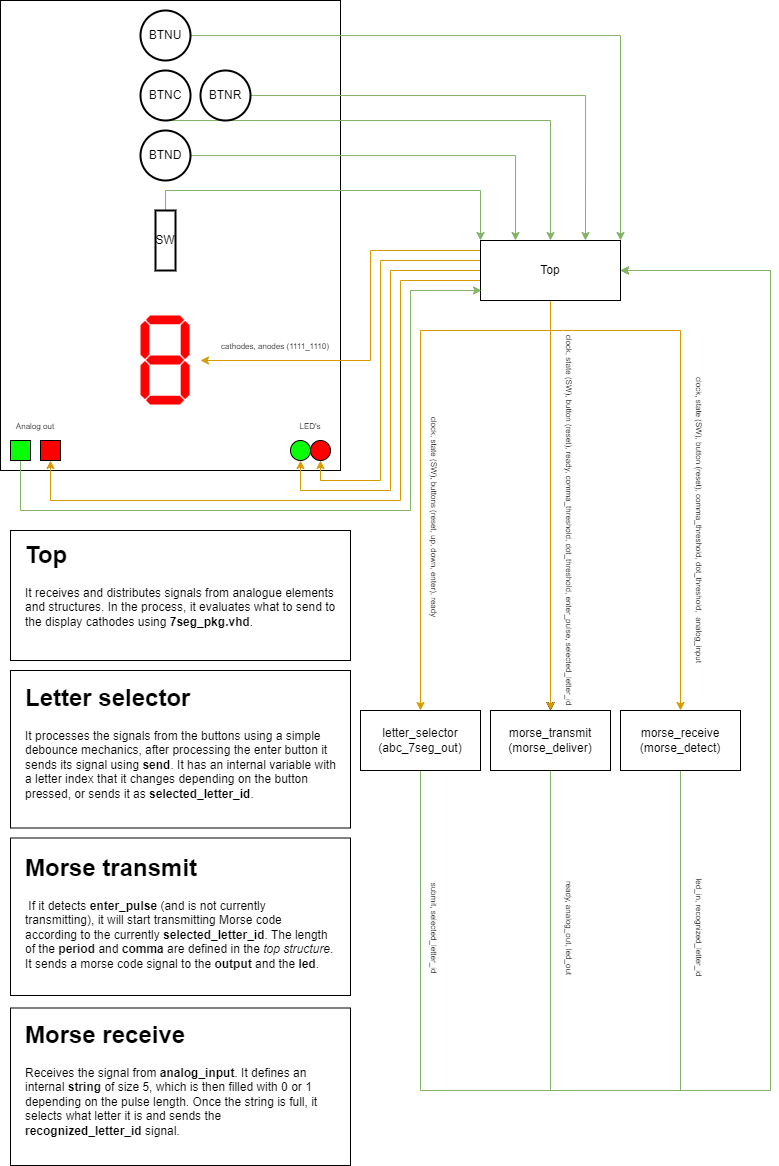

The diagram above was exported from draw.io. Its source (the exported page's mxGraphModel, read from the mxfile embedded in the PNG):
<mxGraphModel dx="1430" dy="770" grid="1" gridSize="10" guides="1" tooltips="1" connect="1" arrows="1" fold="1" page="1" pageScale="1" pageWidth="827" pageHeight="1169" math="0" shadow="0">
  <root>
    <mxCell id="WIyWlLk6GJQsqaUBKTNV-0" />
    <mxCell id="WIyWlLk6GJQsqaUBKTNV-1" parent="WIyWlLk6GJQsqaUBKTNV-0" />
    <mxCell id="1ZhYqSvuSqNk0G4pkEIp-64" value="" style="rounded=0;whiteSpace=wrap;html=1;" vertex="1" parent="WIyWlLk6GJQsqaUBKTNV-1">
      <mxGeometry x="10" y="530" width="340" height="130" as="geometry" />
    </mxCell>
    <mxCell id="1ZhYqSvuSqNk0G4pkEIp-28" value="" style="rounded=0;whiteSpace=wrap;html=1;" vertex="1" parent="WIyWlLk6GJQsqaUBKTNV-1">
      <mxGeometry width="340" height="470" as="geometry" />
    </mxCell>
    <mxCell id="1ZhYqSvuSqNk0G4pkEIp-5" value="" style="edgeStyle=orthogonalEdgeStyle;rounded=0;orthogonalLoop=1;jettySize=auto;html=1;fillColor=#ffe6cc;strokeColor=#d79b00;" edge="1" parent="WIyWlLk6GJQsqaUBKTNV-1" source="1ZhYqSvuSqNk0G4pkEIp-0" target="1ZhYqSvuSqNk0G4pkEIp-4">
      <mxGeometry relative="1" as="geometry">
        <Array as="points">
          <mxPoint x="550" y="330" />
          <mxPoint x="420" y="330" />
        </Array>
      </mxGeometry>
    </mxCell>
    <mxCell id="1ZhYqSvuSqNk0G4pkEIp-7" value="" style="edgeStyle=orthogonalEdgeStyle;rounded=0;orthogonalLoop=1;jettySize=auto;html=1;" edge="1" parent="WIyWlLk6GJQsqaUBKTNV-1" source="1ZhYqSvuSqNk0G4pkEIp-0" target="1ZhYqSvuSqNk0G4pkEIp-6">
      <mxGeometry relative="1" as="geometry" />
    </mxCell>
    <mxCell id="1ZhYqSvuSqNk0G4pkEIp-8" value="" style="edgeStyle=orthogonalEdgeStyle;rounded=0;orthogonalLoop=1;jettySize=auto;html=1;" edge="1" parent="WIyWlLk6GJQsqaUBKTNV-1" source="1ZhYqSvuSqNk0G4pkEIp-0" target="1ZhYqSvuSqNk0G4pkEIp-6">
      <mxGeometry relative="1" as="geometry" />
    </mxCell>
    <mxCell id="1ZhYqSvuSqNk0G4pkEIp-9" value="" style="edgeStyle=orthogonalEdgeStyle;rounded=0;orthogonalLoop=1;jettySize=auto;html=1;fillColor=#ffe6cc;strokeColor=#d79b00;" edge="1" parent="WIyWlLk6GJQsqaUBKTNV-1" source="1ZhYqSvuSqNk0G4pkEIp-0" target="1ZhYqSvuSqNk0G4pkEIp-6">
      <mxGeometry relative="1" as="geometry" />
    </mxCell>
    <mxCell id="1ZhYqSvuSqNk0G4pkEIp-11" value="" style="edgeStyle=orthogonalEdgeStyle;rounded=0;orthogonalLoop=1;jettySize=auto;html=1;fillColor=#ffe6cc;strokeColor=#d79b00;" edge="1" parent="WIyWlLk6GJQsqaUBKTNV-1" source="1ZhYqSvuSqNk0G4pkEIp-0" target="1ZhYqSvuSqNk0G4pkEIp-10">
      <mxGeometry relative="1" as="geometry">
        <Array as="points">
          <mxPoint x="550" y="330" />
          <mxPoint x="680" y="330" />
        </Array>
      </mxGeometry>
    </mxCell>
    <mxCell id="1ZhYqSvuSqNk0G4pkEIp-30" style="edgeStyle=orthogonalEdgeStyle;rounded=0;orthogonalLoop=1;jettySize=auto;html=1;fillColor=#ffe6cc;strokeColor=#d79b00;" edge="1" parent="WIyWlLk6GJQsqaUBKTNV-1" source="1ZhYqSvuSqNk0G4pkEIp-0">
      <mxGeometry relative="1" as="geometry">
        <mxPoint x="200" y="360" as="targetPoint" />
        <Array as="points">
          <mxPoint x="370" y="250" />
          <mxPoint x="370" y="360" />
        </Array>
      </mxGeometry>
    </mxCell>
    <mxCell id="1ZhYqSvuSqNk0G4pkEIp-45" style="edgeStyle=orthogonalEdgeStyle;rounded=0;orthogonalLoop=1;jettySize=auto;html=1;entryX=0.5;entryY=1;entryDx=0;entryDy=0;fillColor=#ffe6cc;strokeColor=#d79b00;" edge="1" parent="WIyWlLk6GJQsqaUBKTNV-1" source="1ZhYqSvuSqNk0G4pkEIp-0" target="1ZhYqSvuSqNk0G4pkEIp-43">
      <mxGeometry relative="1" as="geometry">
        <Array as="points">
          <mxPoint x="380" y="260" />
          <mxPoint x="380" y="480" />
          <mxPoint x="320" y="480" />
        </Array>
      </mxGeometry>
    </mxCell>
    <mxCell id="1ZhYqSvuSqNk0G4pkEIp-46" style="edgeStyle=orthogonalEdgeStyle;rounded=0;orthogonalLoop=1;jettySize=auto;html=1;entryX=0.5;entryY=1;entryDx=0;entryDy=0;fillColor=#ffe6cc;strokeColor=#d79b00;" edge="1" parent="WIyWlLk6GJQsqaUBKTNV-1" source="1ZhYqSvuSqNk0G4pkEIp-0" target="1ZhYqSvuSqNk0G4pkEIp-44">
      <mxGeometry relative="1" as="geometry">
        <Array as="points">
          <mxPoint x="390" y="270" />
          <mxPoint x="390" y="490" />
          <mxPoint x="300" y="490" />
        </Array>
      </mxGeometry>
    </mxCell>
    <mxCell id="1ZhYqSvuSqNk0G4pkEIp-54" style="edgeStyle=orthogonalEdgeStyle;rounded=0;orthogonalLoop=1;jettySize=auto;html=1;entryX=0.5;entryY=1;entryDx=0;entryDy=0;fillColor=#ffe6cc;strokeColor=#d79b00;" edge="1" parent="WIyWlLk6GJQsqaUBKTNV-1" source="1ZhYqSvuSqNk0G4pkEIp-0" target="1ZhYqSvuSqNk0G4pkEIp-50">
      <mxGeometry relative="1" as="geometry">
        <Array as="points">
          <mxPoint x="400" y="280" />
          <mxPoint x="400" y="500" />
          <mxPoint x="50" y="500" />
        </Array>
      </mxGeometry>
    </mxCell>
    <mxCell id="1ZhYqSvuSqNk0G4pkEIp-0" value="Top" style="rounded=0;whiteSpace=wrap;html=1;" vertex="1" parent="WIyWlLk6GJQsqaUBKTNV-1">
      <mxGeometry x="480" y="240" width="140" height="60" as="geometry" />
    </mxCell>
    <mxCell id="1ZhYqSvuSqNk0G4pkEIp-36" style="edgeStyle=orthogonalEdgeStyle;rounded=0;orthogonalLoop=1;jettySize=auto;html=1;entryX=1;entryY=0.5;entryDx=0;entryDy=0;fillColor=#d5e8d4;strokeColor=#82b366;" edge="1" parent="WIyWlLk6GJQsqaUBKTNV-1" source="1ZhYqSvuSqNk0G4pkEIp-4" target="1ZhYqSvuSqNk0G4pkEIp-0">
      <mxGeometry relative="1" as="geometry">
        <Array as="points">
          <mxPoint x="420" y="1090" />
          <mxPoint x="770" y="1090" />
          <mxPoint x="770" y="270" />
        </Array>
      </mxGeometry>
    </mxCell>
    <mxCell id="1ZhYqSvuSqNk0G4pkEIp-4" value="letter_selector&lt;br&gt;(abc_7seg_out)" style="rounded=0;whiteSpace=wrap;html=1;" vertex="1" parent="WIyWlLk6GJQsqaUBKTNV-1">
      <mxGeometry x="360" y="710" width="120" height="60" as="geometry" />
    </mxCell>
    <mxCell id="1ZhYqSvuSqNk0G4pkEIp-38" style="edgeStyle=orthogonalEdgeStyle;rounded=0;orthogonalLoop=1;jettySize=auto;html=1;fillColor=#d5e8d4;strokeColor=#82b366;" edge="1" parent="WIyWlLk6GJQsqaUBKTNV-1" source="1ZhYqSvuSqNk0G4pkEIp-6">
      <mxGeometry relative="1" as="geometry">
        <mxPoint x="620" y="270" as="targetPoint" />
        <Array as="points">
          <mxPoint x="550" y="1090" />
          <mxPoint x="770" y="1090" />
          <mxPoint x="770" y="270" />
        </Array>
      </mxGeometry>
    </mxCell>
    <mxCell id="1ZhYqSvuSqNk0G4pkEIp-6" value="morse_transmit&lt;br&gt;(morse_deliver)" style="rounded=0;whiteSpace=wrap;html=1;" vertex="1" parent="WIyWlLk6GJQsqaUBKTNV-1">
      <mxGeometry x="490" y="710" width="120" height="60" as="geometry" />
    </mxCell>
    <mxCell id="1ZhYqSvuSqNk0G4pkEIp-37" style="edgeStyle=orthogonalEdgeStyle;rounded=0;orthogonalLoop=1;jettySize=auto;html=1;exitX=0.5;exitY=1;exitDx=0;exitDy=0;entryX=1;entryY=0.5;entryDx=0;entryDy=0;fillColor=#d5e8d4;strokeColor=#82b366;" edge="1" parent="WIyWlLk6GJQsqaUBKTNV-1" source="1ZhYqSvuSqNk0G4pkEIp-10" target="1ZhYqSvuSqNk0G4pkEIp-0">
      <mxGeometry relative="1" as="geometry">
        <Array as="points">
          <mxPoint x="680" y="1090" />
          <mxPoint x="770" y="1090" />
          <mxPoint x="770" y="270" />
        </Array>
      </mxGeometry>
    </mxCell>
    <mxCell id="1ZhYqSvuSqNk0G4pkEIp-10" value="morse_receive&lt;br&gt;(morse_detect)" style="rounded=0;whiteSpace=wrap;html=1;" vertex="1" parent="WIyWlLk6GJQsqaUBKTNV-1">
      <mxGeometry x="620" y="710" width="120" height="60" as="geometry" />
    </mxCell>
    <mxCell id="1ZhYqSvuSqNk0G4pkEIp-24" style="edgeStyle=orthogonalEdgeStyle;rounded=0;orthogonalLoop=1;jettySize=auto;html=1;entryX=0.5;entryY=0;entryDx=0;entryDy=0;fillColor=#d5e8d4;strokeColor=#82b366;" edge="1" parent="WIyWlLk6GJQsqaUBKTNV-1" source="1ZhYqSvuSqNk0G4pkEIp-13" target="1ZhYqSvuSqNk0G4pkEIp-0">
      <mxGeometry relative="1" as="geometry">
        <Array as="points">
          <mxPoint x="550" y="120" />
        </Array>
      </mxGeometry>
    </mxCell>
    <mxCell id="1ZhYqSvuSqNk0G4pkEIp-13" value="BTNC" style="ellipse;whiteSpace=wrap;html=1;aspect=fixed;strokeWidth=2;" vertex="1" parent="WIyWlLk6GJQsqaUBKTNV-1">
      <mxGeometry x="140" y="70" width="50" height="50" as="geometry" />
    </mxCell>
    <mxCell id="1ZhYqSvuSqNk0G4pkEIp-22" style="edgeStyle=orthogonalEdgeStyle;rounded=0;orthogonalLoop=1;jettySize=auto;html=1;entryX=0.75;entryY=0;entryDx=0;entryDy=0;fillColor=#d5e8d4;strokeColor=#82b366;" edge="1" parent="WIyWlLk6GJQsqaUBKTNV-1" source="1ZhYqSvuSqNk0G4pkEIp-14" target="1ZhYqSvuSqNk0G4pkEIp-0">
      <mxGeometry relative="1" as="geometry" />
    </mxCell>
    <mxCell id="1ZhYqSvuSqNk0G4pkEIp-14" value="BTNR" style="ellipse;whiteSpace=wrap;html=1;aspect=fixed;strokeWidth=2;" vertex="1" parent="WIyWlLk6GJQsqaUBKTNV-1">
      <mxGeometry x="200" y="70" width="50" height="50" as="geometry" />
    </mxCell>
    <mxCell id="1ZhYqSvuSqNk0G4pkEIp-21" style="edgeStyle=orthogonalEdgeStyle;rounded=0;orthogonalLoop=1;jettySize=auto;html=1;entryX=0.25;entryY=0;entryDx=0;entryDy=0;fillColor=#d5e8d4;strokeColor=#82b366;" edge="1" parent="WIyWlLk6GJQsqaUBKTNV-1" source="1ZhYqSvuSqNk0G4pkEIp-15" target="1ZhYqSvuSqNk0G4pkEIp-0">
      <mxGeometry relative="1" as="geometry">
        <mxPoint x="470" y="240" as="targetPoint" />
      </mxGeometry>
    </mxCell>
    <mxCell id="1ZhYqSvuSqNk0G4pkEIp-15" value="BTND" style="ellipse;whiteSpace=wrap;html=1;aspect=fixed;strokeWidth=2;" vertex="1" parent="WIyWlLk6GJQsqaUBKTNV-1">
      <mxGeometry x="140" y="130" width="50" height="50" as="geometry" />
    </mxCell>
    <mxCell id="1ZhYqSvuSqNk0G4pkEIp-23" style="edgeStyle=orthogonalEdgeStyle;rounded=0;orthogonalLoop=1;jettySize=auto;html=1;entryX=1;entryY=0;entryDx=0;entryDy=0;fillColor=#d5e8d4;strokeColor=#82b366;" edge="1" parent="WIyWlLk6GJQsqaUBKTNV-1" source="1ZhYqSvuSqNk0G4pkEIp-16" target="1ZhYqSvuSqNk0G4pkEIp-0">
      <mxGeometry relative="1" as="geometry" />
    </mxCell>
    <mxCell id="1ZhYqSvuSqNk0G4pkEIp-16" value="BTNU" style="ellipse;whiteSpace=wrap;html=1;aspect=fixed;strokeWidth=2;" vertex="1" parent="WIyWlLk6GJQsqaUBKTNV-1">
      <mxGeometry x="140" y="10" width="50" height="50" as="geometry" />
    </mxCell>
    <mxCell id="1ZhYqSvuSqNk0G4pkEIp-27" style="edgeStyle=orthogonalEdgeStyle;rounded=0;orthogonalLoop=1;jettySize=auto;html=1;entryX=0;entryY=0;entryDx=0;entryDy=0;fillColor=#d5e8d4;strokeColor=#82b366;" edge="1" parent="WIyWlLk6GJQsqaUBKTNV-1" source="1ZhYqSvuSqNk0G4pkEIp-20" target="1ZhYqSvuSqNk0G4pkEIp-0">
      <mxGeometry relative="1" as="geometry">
        <Array as="points">
          <mxPoint x="165" y="190" />
          <mxPoint x="480" y="190" />
        </Array>
      </mxGeometry>
    </mxCell>
    <mxCell id="1ZhYqSvuSqNk0G4pkEIp-20" value="SW" style="rounded=0;whiteSpace=wrap;html=1;strokeWidth=2;" vertex="1" parent="WIyWlLk6GJQsqaUBKTNV-1">
      <mxGeometry x="155" y="210" width="20" height="60" as="geometry" />
    </mxCell>
    <mxCell id="1ZhYqSvuSqNk0G4pkEIp-29" value="" style="shape=image;verticalLabelPosition=bottom;labelBackgroundColor=default;verticalAlign=top;aspect=fixed;imageAspect=0;image=https://upload.wikimedia.org/wikipedia/commons/thumb/a/ab/7-segment_abcdefg.svg/614px-7-segment_abcdefg.svg.png;" vertex="1" parent="WIyWlLk6GJQsqaUBKTNV-1">
      <mxGeometry x="135" y="310" width="60" height="100" as="geometry" />
    </mxCell>
    <mxCell id="1ZhYqSvuSqNk0G4pkEIp-31" value="&lt;font style=&quot;font-size: 8px;&quot;&gt;cathodes, anodes (1111_1110)&lt;/font&gt;" style="text;html=1;strokeColor=none;fillColor=none;align=center;verticalAlign=middle;whiteSpace=wrap;rounded=0;" vertex="1" parent="WIyWlLk6GJQsqaUBKTNV-1">
      <mxGeometry x="210" y="330" width="130" height="30" as="geometry" />
    </mxCell>
    <mxCell id="1ZhYqSvuSqNk0G4pkEIp-32" value="&lt;font style=&quot;font-size: 8px;&quot;&gt;clock, state (SW), buttons (reset, up, down, enter), ready&lt;/font&gt;" style="text;html=1;strokeColor=none;fillColor=none;align=center;verticalAlign=middle;whiteSpace=wrap;rounded=0;rotation=90;" vertex="1" parent="WIyWlLk6GJQsqaUBKTNV-1">
      <mxGeometry x="247.5" y="502.5" width="375" height="30" as="geometry" />
    </mxCell>
    <mxCell id="1ZhYqSvuSqNk0G4pkEIp-33" value="&lt;font style=&quot;font-size: 8px;&quot;&gt;clock, state (SW), button (reset), ready, comma_threshold, dot_threshold, enter_pulse, selected_letter_id&lt;/font&gt;" style="text;html=1;strokeColor=none;fillColor=none;align=center;verticalAlign=middle;whiteSpace=wrap;rounded=0;rotation=90;" vertex="1" parent="WIyWlLk6GJQsqaUBKTNV-1">
      <mxGeometry x="380" y="505" width="380" height="30" as="geometry" />
    </mxCell>
    <mxCell id="1ZhYqSvuSqNk0G4pkEIp-34" value="&lt;font style=&quot;font-size: 8px;&quot;&gt;clock, state (SW), button (reset), comma_threshold, dot_threshold,&amp;nbsp; analog_input&lt;/font&gt;" style="text;html=1;strokeColor=none;fillColor=none;align=center;verticalAlign=middle;whiteSpace=wrap;rounded=0;rotation=90;" vertex="1" parent="WIyWlLk6GJQsqaUBKTNV-1">
      <mxGeometry x="510" y="505" width="380" height="30" as="geometry" />
    </mxCell>
    <mxCell id="1ZhYqSvuSqNk0G4pkEIp-39" value="&lt;span style=&quot;font-size: 8px;&quot;&gt;submit, selected_letter_id&lt;/span&gt;" style="text;html=1;strokeColor=none;fillColor=none;align=center;verticalAlign=middle;whiteSpace=wrap;rounded=0;rotation=90;" vertex="1" parent="WIyWlLk6GJQsqaUBKTNV-1">
      <mxGeometry x="272.5" y="912.51" width="325" height="30" as="geometry" />
    </mxCell>
    <mxCell id="1ZhYqSvuSqNk0G4pkEIp-40" value="&lt;span style=&quot;font-size: 8px;&quot;&gt;ready, analog_out, led_out&lt;br&gt;&lt;/span&gt;" style="text;html=1;strokeColor=none;fillColor=none;align=center;verticalAlign=middle;whiteSpace=wrap;rounded=0;rotation=90;" vertex="1" parent="WIyWlLk6GJQsqaUBKTNV-1">
      <mxGeometry x="410.62" y="912.51" width="318.75" height="30" as="geometry" />
    </mxCell>
    <mxCell id="1ZhYqSvuSqNk0G4pkEIp-41" value="&lt;span style=&quot;font-size: 8px;&quot;&gt;led_in, recognized_letter_id&lt;/span&gt;" style="text;html=1;strokeColor=none;fillColor=none;align=center;verticalAlign=middle;whiteSpace=wrap;rounded=0;rotation=90;" vertex="1" parent="WIyWlLk6GJQsqaUBKTNV-1">
      <mxGeometry x="541.87" y="912.51" width="316.25" height="30" as="geometry" />
    </mxCell>
    <mxCell id="1ZhYqSvuSqNk0G4pkEIp-43" value="" style="ellipse;whiteSpace=wrap;html=1;aspect=fixed;fillColor=#FF0000;" vertex="1" parent="WIyWlLk6GJQsqaUBKTNV-1">
      <mxGeometry x="310" y="440" width="20" height="20" as="geometry" />
    </mxCell>
    <mxCell id="1ZhYqSvuSqNk0G4pkEIp-44" value="" style="ellipse;whiteSpace=wrap;html=1;aspect=fixed;fillColor=#08FF08;" vertex="1" parent="WIyWlLk6GJQsqaUBKTNV-1">
      <mxGeometry x="290" y="440" width="20" height="20" as="geometry" />
    </mxCell>
    <mxCell id="1ZhYqSvuSqNk0G4pkEIp-47" value="&lt;font style=&quot;font-size: 8px;&quot;&gt;LED's&lt;/font&gt;" style="text;html=1;strokeColor=none;fillColor=none;align=center;verticalAlign=middle;whiteSpace=wrap;rounded=0;" vertex="1" parent="WIyWlLk6GJQsqaUBKTNV-1">
      <mxGeometry x="280" y="410" width="60" height="30" as="geometry" />
    </mxCell>
    <mxCell id="1ZhYqSvuSqNk0G4pkEIp-55" style="edgeStyle=orthogonalEdgeStyle;rounded=0;orthogonalLoop=1;jettySize=auto;html=1;entryX=0.007;entryY=0.833;entryDx=0;entryDy=0;entryPerimeter=0;fillColor=#d5e8d4;strokeColor=#82b366;" edge="1" parent="WIyWlLk6GJQsqaUBKTNV-1" source="1ZhYqSvuSqNk0G4pkEIp-49" target="1ZhYqSvuSqNk0G4pkEIp-0">
      <mxGeometry relative="1" as="geometry">
        <Array as="points">
          <mxPoint x="20" y="510" />
          <mxPoint x="410" y="510" />
          <mxPoint x="410" y="290" />
        </Array>
      </mxGeometry>
    </mxCell>
    <mxCell id="1ZhYqSvuSqNk0G4pkEIp-49" value="" style="whiteSpace=wrap;html=1;aspect=fixed;fillColor=#08FF08;" vertex="1" parent="WIyWlLk6GJQsqaUBKTNV-1">
      <mxGeometry x="10" y="440" width="20" height="20" as="geometry" />
    </mxCell>
    <mxCell id="1ZhYqSvuSqNk0G4pkEIp-50" value="" style="whiteSpace=wrap;html=1;aspect=fixed;fillColor=#FF0000;" vertex="1" parent="WIyWlLk6GJQsqaUBKTNV-1">
      <mxGeometry x="40" y="440" width="20" height="20" as="geometry" />
    </mxCell>
    <mxCell id="1ZhYqSvuSqNk0G4pkEIp-51" value="&lt;font style=&quot;font-size: 8px;&quot;&gt;Analog out&lt;/font&gt;" style="text;html=1;strokeColor=none;fillColor=none;align=center;verticalAlign=middle;whiteSpace=wrap;rounded=0;" vertex="1" parent="WIyWlLk6GJQsqaUBKTNV-1">
      <mxGeometry y="410" width="70" height="30" as="geometry" />
    </mxCell>
    <mxCell id="1ZhYqSvuSqNk0G4pkEIp-56" value="" style="rounded=0;whiteSpace=wrap;html=1;" vertex="1" parent="WIyWlLk6GJQsqaUBKTNV-1">
      <mxGeometry x="10" y="670" width="340" height="157.5" as="geometry" />
    </mxCell>
    <mxCell id="1ZhYqSvuSqNk0G4pkEIp-57" value="&lt;h1&gt;Letter selector&lt;/h1&gt;&lt;p&gt;It processes the signals from the buttons using a simple debounce mechanics, after processing the enter button it sends its signal using &lt;b&gt;send&lt;/b&gt;. It has an internal variable with a letter index that it changes depending on the button pressed, or sends it as &lt;b&gt;selected_letter_id&lt;/b&gt;.&amp;nbsp;&lt;br&gt;&lt;/p&gt;" style="text;html=1;strokeColor=none;fillColor=none;spacing=5;spacingTop=-20;whiteSpace=wrap;overflow=hidden;rounded=0;" vertex="1" parent="WIyWlLk6GJQsqaUBKTNV-1">
      <mxGeometry x="20" y="677.5" width="320" height="150" as="geometry" />
    </mxCell>
    <mxCell id="1ZhYqSvuSqNk0G4pkEIp-58" value="" style="rounded=0;whiteSpace=wrap;html=1;" vertex="1" parent="WIyWlLk6GJQsqaUBKTNV-1">
      <mxGeometry x="10" y="837.5" width="340" height="157.5" as="geometry" />
    </mxCell>
    <mxCell id="1ZhYqSvuSqNk0G4pkEIp-59" value="&lt;h1&gt;Morse transmit&lt;/h1&gt;&lt;p&gt;&amp;nbsp;If it detects &lt;b&gt;enter_pulse &lt;/b&gt;(and is not currently transmitting), it will start transmitting Morse code according to the currently &lt;b&gt;selected_letter_id&lt;/b&gt;. The length of the &lt;b&gt;period &lt;/b&gt;and &lt;b&gt;comma &lt;/b&gt;are defined in the &lt;i&gt;top structure&lt;/i&gt;. It sends a morse code signal to the &lt;b&gt;output &lt;/b&gt;and the &lt;b&gt;led&lt;/b&gt;.&lt;br&gt;&lt;/p&gt;" style="text;html=1;strokeColor=none;fillColor=none;spacing=5;spacingTop=-20;whiteSpace=wrap;overflow=hidden;rounded=0;" vertex="1" parent="WIyWlLk6GJQsqaUBKTNV-1">
      <mxGeometry x="20" y="847.5" width="320" height="150" as="geometry" />
    </mxCell>
    <mxCell id="1ZhYqSvuSqNk0G4pkEIp-60" value="" style="rounded=0;whiteSpace=wrap;html=1;" vertex="1" parent="WIyWlLk6GJQsqaUBKTNV-1">
      <mxGeometry x="10" y="1007.5" width="340" height="157.5" as="geometry" />
    </mxCell>
    <mxCell id="1ZhYqSvuSqNk0G4pkEIp-61" value="&lt;h1&gt;Morse receive&lt;/h1&gt;&lt;p&gt;Receives the signal from &lt;b&gt;analog_input&lt;/b&gt;. It defines an internal &lt;b&gt;string &lt;/b&gt;of size 5, which is then filled with 0 or 1 depending on the pulse length. Once the string is full, it selects what letter it is and sends the &lt;b&gt;recognized_letter_id &lt;/b&gt;signal.&lt;br&gt;&lt;/p&gt;" style="text;html=1;strokeColor=none;fillColor=none;spacing=5;spacingTop=-20;whiteSpace=wrap;overflow=hidden;rounded=0;" vertex="1" parent="WIyWlLk6GJQsqaUBKTNV-1">
      <mxGeometry x="20" y="1015" width="320" height="150" as="geometry" />
    </mxCell>
    <mxCell id="1ZhYqSvuSqNk0G4pkEIp-63" value="&lt;h1&gt;Top&lt;/h1&gt;&lt;p&gt;It receives and distributes signals from analogue elements and structures. In the process, it evaluates what to send to the display cathodes using &lt;b&gt;7seg_pkg.vhd&lt;/b&gt;.&lt;br&gt;&lt;/p&gt;" style="text;html=1;strokeColor=none;fillColor=none;spacing=5;spacingTop=-20;whiteSpace=wrap;overflow=hidden;rounded=0;" vertex="1" parent="WIyWlLk6GJQsqaUBKTNV-1">
      <mxGeometry x="20" y="535" width="320" height="125" as="geometry" />
    </mxCell>
  </root>
</mxGraphModel>